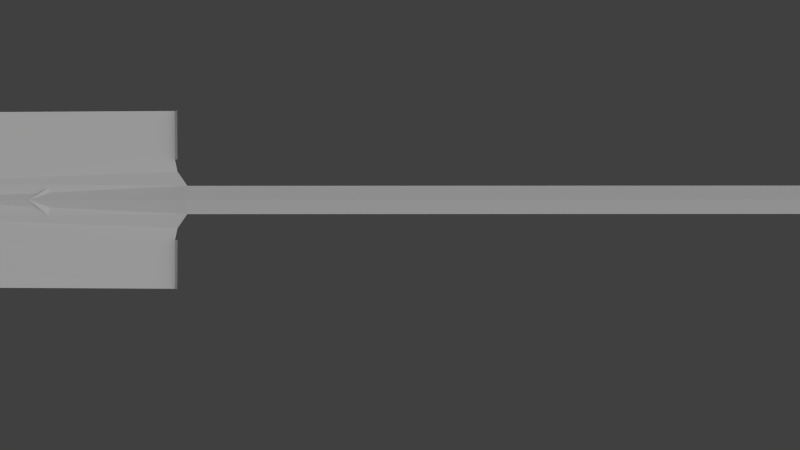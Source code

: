 # Source: shovel.blend  (saved by Blender 2.63.0; exported with 4.5.12 LTS)
import bpy
from mathutils import Matrix  # noqa: F401  (used for matrix-valued properties, if any)

bpy.ops.wm.read_factory_settings(use_empty=True)
scene = bpy.context.scene
scene.name = 'Scene'

# ---- collections
col_collection_1 = bpy.data.collections.new('Collection 1'); scene.collection.children.link(col_collection_1)

# ---- materials (node trees are filled in below, after node groups)
mat_black = bpy.data.materials.new('black')
mat_black.alpha_threshold = 0.0
mat_black.use_transparent_shadow = False
mat_black.preview_render_type = 'SHADERBALL'
mat_black.diffuse_color = (1.0, 1.0, 1.0, 1.0)
mat_black.specular_color = (0.08627, 0.08627, 0.08627)
mat_black.roughness = 0.5
mat_black.line_color = (0.0, 0.0, 0.0, 1.0)

# ---- material node trees

# ---- world
world_world = bpy.data.worlds.new('World'); scene.world = world_world
world_world.color = (0.05088, 0.05088, 0.05088)
world_world.use_sun_shadow = False
world_world.sun_shadow_jitter_overblur = 0.0
world_world.cycles.sampling_method = 'MANUAL'
world_world.cycles.sample_map_resolution = 256

# ---- cameras
cam_camera = bpy.data.cameras.new('Camera')
cam_camera.clip_end = 100.0
cam_camera.lens = 35.0
cam_camera.sensor_width = 32.0
cam_camera.sensor_height = 18.0
cam_camera.dof.focus_distance = 0.0
cam_camera.dof.aperture_fstop = 128.0

# ---- lights
light_sun = bpy.data.lights.new('Sun', 'SUN')
light_sun.transmission_factor = 0.0
light_sun.angle = 1.571
light_sun.energy = 1.0
light_sun.shadow_buffer_clip_start = 0.5
light_sun.shadow_soft_size = 1.0
light_sun.shadow_cascade_max_distance = 1000.0
light_sun.cycles.use_multiple_importance_sampling = False

# ---- meshes
me_poj_stend = bpy.data.meshes.new('Poj_Stend_')
me_poj_stend.from_pydata([(937.3, -1.612, 17.72), (935.0, 15.11, 8.073), (935.0, 15.57, -10.43), (937.3, -0.6859, -19.28), (935.0, -17.4, -9.627), (935.0, -17.87, 8.875), (-229.6, -1.612, 17.72), (-229.6, 15.11, 8.073), (-324.6, 15.57, -10.43), (-291.2, -0.6859, -19.28), (-324.6, -17.4, -9.627), (-229.6, -17.87, 8.875), (-391.6, 13.44, 6.393), (-391.6, -19.53, 7.194), (-412.4, -1.364, 10.49), (-565.4, -21.31, 5.394), (-229.6, -17.87, 8.875), (-242.4, -34.42, 2.727), (-544.7, -52.03, 6.467), (-245.2, -48.12, 3.315), (-520.4, -77.63, 6.512), (-245.2, -104.9, 4.23), (-462.5, -103.4, 6.775), (-571.6, -1.149, 4.194), (-229.6, -1.612, 17.72), (-240.6, -104.9, 10.92), (-240.6, -48.12, 10.01), (-565.4, 19.01, 5.393), (-229.6, 15.11, 8.073), (-242.4, 32.12, 2.727), (-544.7, 49.73, 6.467), (-245.2, 45.82, 3.315), (-520.4, 75.33, 6.512), (-245.2, 102.6, 4.23), (-462.5, 101.1, 6.775), (-240.6, 102.6, 10.92), (-240.6, 45.82, 10.01), (937.3, -0.6859, -19.28), (937.3, -0.6859, -19.28), (-291.2, -0.6859, -19.28), (-391.6, 13.44, 6.393), (-391.6, 13.44, 6.393), (-324.6, 15.57, -10.43), (-291.2, -0.6859, -19.28), (-324.6, 15.57, -10.43), (-391.6, 13.44, 6.393), (935.0, -17.4, -9.627), (937.3, -0.6859, -19.28), (935.0, -17.4, -9.627), (937.3, -0.6859, -19.28), (935.0, 15.57, -10.43), (937.3, -0.6859, -19.28)], [], [(0, 1, 7), (0, 7, 6), (1, 2, 8), (1, 8, 7), (2, 3, 9), (2, 9, 8), (37, 4, 10), (38, 10, 39), (4, 5, 11), (4, 11, 10), (5, 0, 6), (5, 6, 11), (7, 8, 12), (10, 11, 13), (10, 13, 40), (10, 41, 42), (43, 10, 44), (45, 13, 14), (0, 46, 47), (48, 0, 5), (49, 50, 1), (0, 51, 1), (15, 16, 17), (15, 17, 18), (18, 17, 19), (18, 19, 20), (20, 19, 21), (20, 21, 22), (23, 24, 16), (23, 16, 15), (21, 19, 26), (21, 26, 25), (27, 30, 29), (27, 29, 28), (30, 32, 31), (30, 31, 29), (32, 34, 33), (32, 33, 31), (23, 27, 28), (23, 28, 24), (33, 35, 36), (33, 36, 31)])
_uv = me_poj_stend.uv_layers.new(name='UVMap')
_uv.uv.foreach_set('vector', [0.9291, 0.96, 0.9481, 0.9624, 0.948, 0.1619, 0.9291, 0.96, 0.948, 0.1619, 0.9291, 0.1705, 0.9481, 0.9624, 0.9689, 0.9604, 0.9704, 0.09839, 0.9481, 0.9624, 0.9704, 0.09839, 0.948, 0.1619, 0.9689, 0.9604, 0.9873, 0.962, 0.9845, 0.1163, 0.9689, 0.9604, 0.9845, 0.1163, 0.9704, 0.09839, 0.871, 0.964, 0.8899, 0.9614, 0.8897, 0.09617, 0.871, 0.964, 0.8897, 0.09617, 0.8663, 0.1145, 0.8899, 0.9614, 0.9109, 0.9625, 0.9108, 0.1619, 0.8899, 0.9614, 0.9108, 0.1619, 0.8897, 0.09617, 0.9109, 0.9625, 0.9291, 0.96, 0.9291, 0.1705, 0.9109, 0.9625, 0.9291, 0.1705, 0.9108, 0.1619, 0.948, 0.1619, 0.9704, 0.09839, 0.9501, 0.0511, 0.8897, 0.09617, 0.9108, 0.1619, 0.9091, 0.05027, 0.8897, 0.09617, 0.9091, 0.05027, 0.873, 0.04476, 0.8897, 0.09617, 0.873, 0.04476, 0.8528, 0.0833, 0.8663, 0.1145, 0.8897, 0.09617, 0.8528, 0.0833, 0.873, 0.04476, 0.9091, 0.05027, 0.8982, 0.03371, 0.9291, 0.96, 0.9121, 0.9771, 0.9313, 0.9834, 0.9121, 0.9771, 0.9291, 0.96, 0.9109, 0.9625, 0.9313, 0.9834, 0.9493, 0.977, 0.9481, 0.9624, 0.9291, 0.96, 0.9313, 0.9834, 0.9481, 0.9624, 0.3731, 0.02114, 0.3632, 0.9947, 0.4112, 0.9575, 0.3731, 0.02114, 0.4112, 0.9575, 0.4622, 0.0811, 0.4622, 0.0811, 0.4112, 0.9575, 0.4509, 0.9493, 0.4622, 0.0811, 0.4509, 0.9493, 0.5364, 0.1517, 0.5364, 0.1517, 0.4509, 0.9493, 0.6154, 0.9493, 0.5364, 0.1517, 0.6154, 0.9493, 0.6111, 0.3193, 0.3147, 0.003103, 0.3161, 0.9947, 0.3632, 0.9947, 0.3147, 0.003103, 0.3632, 0.9947, 0.3731, 0.02114, 0.6154, 0.9493, 0.4509, 0.9493, 0.4509, 0.9627, 0.6154, 0.9493, 0.4509, 0.9627, 0.6154, 0.9627, 0.2563, 0.02114, 0.1672, 0.08109, 0.2183, 0.9575, 0.2563, 0.02114, 0.2183, 0.9575, 0.2676, 0.9947, 0.1672, 0.08109, 0.093, 0.1517, 0.1786, 0.9493, 0.1672, 0.08109, 0.1786, 0.9493, 0.2183, 0.9575, 0.093, 0.1517, 0.0183, 0.3193, 0.01404, 0.9493, 0.093, 0.1517, 0.01404, 0.9493, 0.1786, 0.9493, 0.3147, 0.003103, 0.2563, 0.02114, 0.2676, 0.9947, 0.3147, 0.003103, 0.2676, 0.9947, 0.3161, 0.9947, 0.01404, 0.9493, 0.01404, 0.9627, 0.1786, 0.9627, 0.01404, 0.9493, 0.1786, 0.9627, 0.1786, 0.9493])
me_poj_stend.materials.append(mat_black)
me_poj_stend.use_remesh_preserve_volume = False
me_poj_stend.use_remesh_preserve_attributes = False
me_poj_stend.use_mirror_vertex_groups = False
me_poj_stend.update()

# ---- objects
ob_poj_stend = bpy.data.objects.new('Poj_Stend_', me_poj_stend)
ob_sun = bpy.data.objects.new('Sun', light_sun)
ob_camera = bpy.data.objects.new('Camera', cam_camera)

# ---- transforms, parenting, visibility, modifiers, constraints
ob_poj_stend.location = (0.0, 0.0, 0.0)
ob_poj_stend.rotation_euler = (-4.712, -3.142, -1.571)
ob_poj_stend.scale = (0.004852, 0.004852, 0.004852)
ob_poj_stend.lineart.crease_threshold = 0.0
ob_sun.location = (-6.375, 1.553, -0.7603)
ob_sun.rotation_euler = (1.248, -1.488, 4.39)
ob_sun.lineart.crease_threshold = 0.0
ob_camera.location = (-4.976, 0.08471, 0.1464)
ob_camera.rotation_euler = (4.712, -9.66e-14, 1.571)
ob_camera.lineart.crease_threshold = 0.0

# ---- collection membership
col_collection_1.objects.link(ob_poj_stend)
col_collection_1.objects.link(ob_sun)
col_collection_1.objects.link(ob_camera)

# ---- scene / render settings (as saved in the file)
scene.camera = ob_camera
scene.frame_start = 1; scene.frame_end = 250; scene.frame_set(1)
scene.render.engine = 'BLENDER_EEVEE_NEXT'
scene.render.image_settings.color_mode = 'RGB'
scene.render.image_settings.compression = 90
scene.render.resolution_percentage = 50
scene.render.dither_intensity = 0.0
scene.render.bake_margin = 2
scene.render.bake_bias = 0.0
scene.cycles.use_denoising = False
scene.cycles.samples = 10
scene.cycles.sampling_pattern = 'TABULATED_SOBOL'
scene.cycles.light_sampling_threshold = 0.0
scene.cycles.use_adaptive_sampling = False
scene.cycles.use_light_tree = False
scene.cycles.blur_glossy = 0.0
scene.cycles.volume_bounces = 1
scene.cycles.pixel_filter_type = 'GAUSSIAN'
scene.cycles.sample_clamp_indirect = 0.0
scene.view_settings.view_transform = 'Standard'
bpy.context.view_layer.update()

